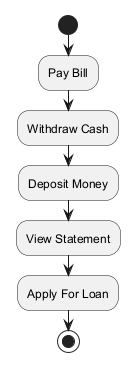

The diagram above was rendered by PlantUML. Its source (embedded in the PNG):
@startuml
skinparam backgroundColor #FFFFFF
skinparam classBackgroundColor #E8F4FA
skinparam classBorderColor #2C7DA0
start
:Pay Bill;
:Withdraw Cash;
:Deposit Money;
:View Statement;
:Apply For Loan;
stop
@enduml